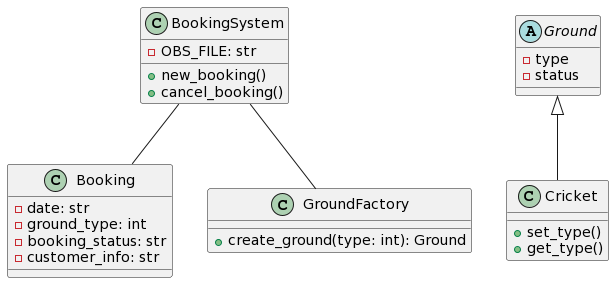

The diagram above was rendered by PlantUML. Its source (embedded in the PNG):
@startuml
class BookingSystem {
  - OBS_FILE: str
  + new_booking()
  + cancel_booking()
}

class Booking {
  - date: str
  - ground_type: int
  - booking_status: str
  - customer_info: str
}

class GroundFactory {
  + create_ground(type: int): Ground
}

abstract class Ground {
  - type
  - status
}

class Cricket {
  + set_type()
  + get_type()
}

BookingSystem -- Booking
BookingSystem -- GroundFactory
Ground <|-- Cricket
@enduml